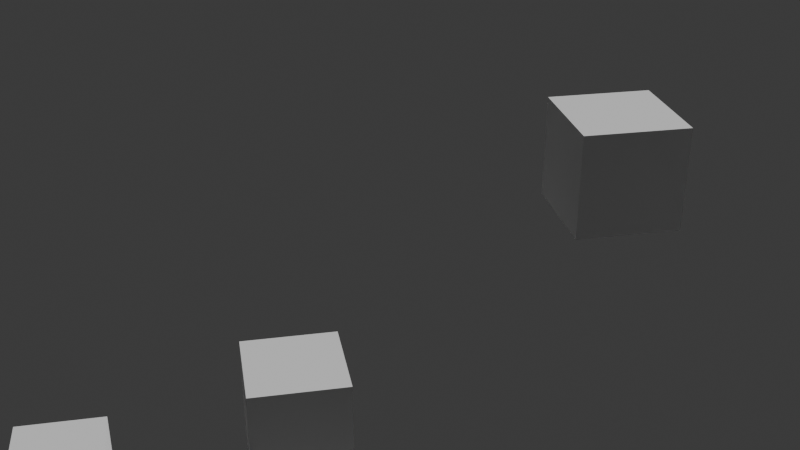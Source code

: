 # Source: game.blend  (saved by Blender 5.1.30; exported with 4.5.12 LTS)
import bpy
from mathutils import Matrix  # noqa: F401  (used for matrix-valued properties, if any)

bpy.ops.wm.read_factory_settings(use_empty=True)
scene = bpy.context.scene
scene.name = 'Scene'

# ---- collections
col_collection = bpy.data.collections.new('Collection'); scene.collection.children.link(col_collection)

# ---- world
world_world = bpy.data.worlds.new('World'); scene.world = world_world
world_world.use_nodes = True; world_world.node_tree.nodes.clear()
_N = world_world.node_tree.nodes; _L = world_world.node_tree.links
n0 = _N.new('ShaderNodeOutputWorld'); n0.name = 'World Output'; n0.location = (200, 100)
n1 = _N.new('ShaderNodeBackground'); n1.name = 'Background'; n1.location = (-200, 100)
n1.inputs[0].default_value = (0.05088, 0.05088, 0.05088, 1.0)
_L.new(n1.outputs[0], n0.inputs[0])
n0.is_active_output = True
world_world.color = (0.05088, 0.05088, 0.05088)
world_world.sun_shadow_jitter_overblur = 0.0

# ---- cameras
cam_camera_002 = bpy.data.cameras.new('Camera.002')

# ---- meshes
me_cube_005 = bpy.data.meshes.new('Cube.005')
me_cube_005.from_pydata([(-1.0, -1.0, -1.0), (-1.0, -1.0, 1.0), (-1.0, 1.0, -1.0), (-1.0, 1.0, 1.0), (1.0, -1.0, -1.0), (1.0, -1.0, 1.0), (1.0, 1.0, -1.0), (1.0, 1.0, 1.0)], [], [(0, 1, 3, 2), (2, 3, 7, 6), (6, 7, 5, 4), (4, 5, 1, 0), (2, 6, 4, 0), (7, 3, 1, 5)])
_uv = me_cube_005.uv_layers.new(name='UVMap')
_uv.uv.foreach_set('vector', [0.375, 0.0, 0.625, 0.0, 0.625, 0.25, 0.375, 0.25, 0.375, 0.25, 0.625, 0.25, 0.625, 0.5, 0.375, 0.5, 0.375, 0.5, 0.625, 0.5, 0.625, 0.75, 0.375, 0.75, 0.375, 0.75, 0.625, 0.75, 0.625, 1.0, 0.375, 1.0, 0.125, 0.5, 0.375, 0.5, 0.375, 0.75, 0.125, 0.75, 0.625, 0.5, 0.875, 0.5, 0.875, 0.75, 0.625, 0.75])
me_cube_005.update()
me_cube_006 = bpy.data.meshes.new('Cube.006')
me_cube_006.from_pydata([(-1.0, -1.0, -1.0), (-1.0, -1.0, 1.0), (-1.0, 1.0, -1.0), (-1.0, 1.0, 1.0), (1.0, -1.0, -1.0), (1.0, -1.0, 1.0), (1.0, 1.0, -1.0), (1.0, 1.0, 1.0)], [], [(0, 1, 3, 2), (2, 3, 7, 6), (6, 7, 5, 4), (4, 5, 1, 0), (2, 6, 4, 0), (7, 3, 1, 5)])
_uv = me_cube_006.uv_layers.new(name='UVMap')
_uv.uv.foreach_set('vector', [0.375, 0.0, 0.625, 0.0, 0.625, 0.25, 0.375, 0.25, 0.375, 0.25, 0.625, 0.25, 0.625, 0.5, 0.375, 0.5, 0.375, 0.5, 0.625, 0.5, 0.625, 0.75, 0.375, 0.75, 0.375, 0.75, 0.625, 0.75, 0.625, 1.0, 0.375, 1.0, 0.125, 0.5, 0.375, 0.5, 0.375, 0.75, 0.125, 0.75, 0.625, 0.5, 0.875, 0.5, 0.875, 0.75, 0.625, 0.75])
me_cube_006.update()
me_cube_007 = bpy.data.meshes.new('Cube.007')
me_cube_007.from_pydata([(-1.0, -1.0, -1.0), (-1.0, -1.0, 1.0), (-1.0, 1.0, -1.0), (-1.0, 1.0, 1.0), (1.0, -1.0, -1.0), (1.0, -1.0, 1.0), (1.0, 1.0, -1.0), (1.0, 1.0, 1.0)], [], [(0, 1, 3, 2), (2, 3, 7, 6), (6, 7, 5, 4), (4, 5, 1, 0), (2, 6, 4, 0), (7, 3, 1, 5)])
_uv = me_cube_007.uv_layers.new(name='UVMap')
_uv.uv.foreach_set('vector', [0.375, 0.0, 0.625, 0.0, 0.625, 0.25, 0.375, 0.25, 0.375, 0.25, 0.625, 0.25, 0.625, 0.5, 0.375, 0.5, 0.375, 0.5, 0.625, 0.5, 0.625, 0.75, 0.375, 0.75, 0.375, 0.75, 0.625, 0.75, 0.625, 1.0, 0.375, 1.0, 0.125, 0.5, 0.375, 0.5, 0.375, 0.75, 0.125, 0.75, 0.625, 0.5, 0.875, 0.5, 0.875, 0.75, 0.625, 0.75])
me_cube_007.update()
me_cube_008 = bpy.data.meshes.new('Cube.008')
me_cube_008.from_pydata([(-1.0, -1.0, -1.0), (-1.0, -1.0, 1.0), (-1.0, 1.0, -1.0), (-1.0, 1.0, 1.0), (1.0, -1.0, -1.0), (1.0, -1.0, 1.0), (1.0, 1.0, -1.0), (1.0, 1.0, 1.0)], [], [(0, 1, 3, 2), (2, 3, 7, 6), (6, 7, 5, 4), (4, 5, 1, 0), (2, 6, 4, 0), (7, 3, 1, 5)])
_uv = me_cube_008.uv_layers.new(name='UVMap')
_uv.uv.foreach_set('vector', [0.375, 0.0, 0.625, 0.0, 0.625, 0.25, 0.375, 0.25, 0.375, 0.25, 0.625, 0.25, 0.625, 0.5, 0.375, 0.5, 0.375, 0.5, 0.625, 0.5, 0.625, 0.75, 0.375, 0.75, 0.375, 0.75, 0.625, 0.75, 0.625, 1.0, 0.375, 1.0, 0.125, 0.5, 0.375, 0.5, 0.375, 0.75, 0.125, 0.75, 0.625, 0.5, 0.875, 0.5, 0.875, 0.75, 0.625, 0.75])
me_cube_008.update()
me_cube_009 = bpy.data.meshes.new('Cube.009')
me_cube_009.from_pydata([(-1.0, -1.0, -1.0), (-1.0, -1.0, 1.0), (-1.0, 1.0, -1.0), (-1.0, 1.0, 1.0), (1.0, -1.0, -1.0), (1.0, -1.0, 1.0), (1.0, 1.0, -1.0), (1.0, 1.0, 1.0)], [], [(0, 1, 3, 2), (2, 3, 7, 6), (6, 7, 5, 4), (4, 5, 1, 0), (2, 6, 4, 0), (7, 3, 1, 5)])
_uv = me_cube_009.uv_layers.new(name='UVMap')
_uv.uv.foreach_set('vector', [0.375, 0.0, 0.625, 0.0, 0.625, 0.25, 0.375, 0.25, 0.375, 0.25, 0.625, 0.25, 0.625, 0.5, 0.375, 0.5, 0.375, 0.5, 0.625, 0.5, 0.625, 0.75, 0.375, 0.75, 0.375, 0.75, 0.625, 0.75, 0.625, 1.0, 0.375, 1.0, 0.125, 0.5, 0.375, 0.5, 0.375, 0.75, 0.125, 0.75, 0.625, 0.5, 0.875, 0.5, 0.875, 0.75, 0.625, 0.75])
me_cube_009.update()

# ---- objects
ob_camera = bpy.data.objects.new('Camera', cam_camera_002)
ob_cube = bpy.data.objects.new('Cube', me_cube_005)
ob_cube_001 = bpy.data.objects.new('Cube.001', me_cube_006)
ob_cube_002 = bpy.data.objects.new('Cube.002', me_cube_007)
ob_cube_003 = bpy.data.objects.new('Cube.003', me_cube_008)
ob_cube_004 = bpy.data.objects.new('Cube.004', me_cube_009)

# ---- transforms, parenting, visibility, modifiers, constraints
ob_camera.location = (-13.34, 7.531, 19.77)
ob_camera.rotation_euler = (1.109, 1.32e-07, -1.763)
ob_cube.location = (4.923, 6.083, 6.695)
ob_cube_001.location = (-3.127, -3.661, 7.469)
ob_cube_002.location = (4.5, 0.03364, 11.63)
ob_cube_003.location = (0.6531, 6.211, 2.426)
ob_cube_004.location = (6.673, 11.05, 4.008)

# ---- collection membership
col_collection.objects.link(ob_camera)
col_collection.objects.link(ob_cube)
col_collection.objects.link(ob_cube_001)
col_collection.objects.link(ob_cube_002)
col_collection.objects.link(ob_cube_003)
col_collection.objects.link(ob_cube_004)

# ---- scene / render settings (as saved in the file)
scene.camera = ob_camera
scene.frame_start = 1; scene.frame_end = 250; scene.frame_set(1)
scene.render.engine = 'BLENDER_EEVEE_NEXT'
scene.render.bake_bias = 0.0
scene.render.bake_samples = 0
scene.cycles.sampling_pattern = 'TABULATED_SOBOL'
scene.eevee.use_volume_custom_range = False
bpy.context.view_layer.update()

# ---- added for rendering (the .blend has no usable light): sun
light_auto_sun = bpy.data.lights.new('AutoSun', 'SUN')
light_auto_sun.energy = 3.0
light_auto_sun.angle = 0.0523599
ob_auto_sun = bpy.data.objects.new('AutoSun', light_auto_sun)
scene.collection.objects.link(ob_auto_sun)
ob_auto_sun.rotation_euler = (0.872665, 0.174533, 0.523599)
bpy.context.view_layer.update()
